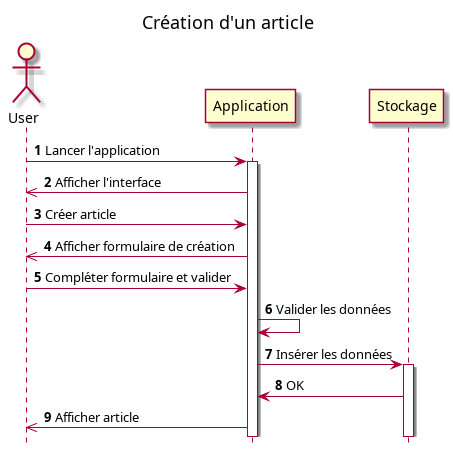

The diagram above was rendered by PlantUML. Its source (embedded in the PNG):
@startuml

autonumber
hide footbox
title Création d'un article

actor User as U
participant Application as A
participant Stockage as B

U -> A ++: Lancer l'application
U <<- A: Afficher l'interface


U -> A: Créer article
U <<- A: Afficher formulaire de création
U -> A: Compléter formulaire et valider
A -> A: Valider les données
A -> B ++: Insérer les données
A <- B: OK
U <<- A: Afficher article

@enduml